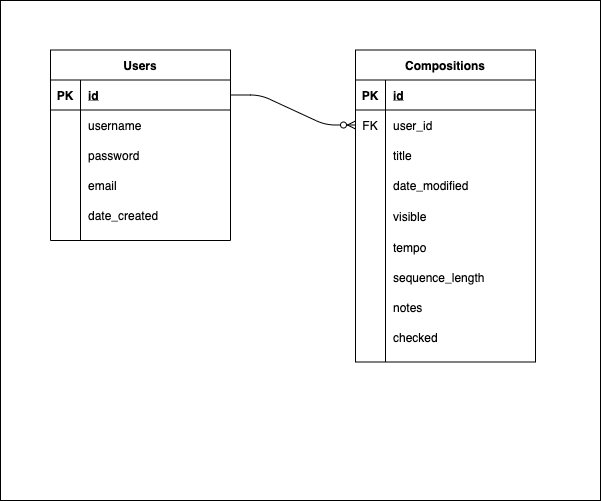

The diagram above was exported from draw.io. Its source (the exported page's mxGraphModel, read from the mxfile embedded in the PNG):
<mxGraphModel dx="1338" dy="891" grid="1" gridSize="10" guides="1" tooltips="1" connect="1" arrows="1" fold="1" page="1" pageScale="1" pageWidth="850" pageHeight="1100" math="0" shadow="0">
  <root>
    <mxCell id="0" />
    <mxCell id="1" parent="0" />
    <mxCell id="5tL7KuB5seU2RRNqNAwv-24" value="" style="rounded=0;whiteSpace=wrap;html=1;fontColor=#FF0000;" parent="1" vertex="1">
      <mxGeometry width="600" height="500" as="geometry" />
    </mxCell>
    <mxCell id="nM2juykI7kisNXRoxXYy-1" value="Compositions" style="shape=table;startSize=30;container=1;collapsible=1;childLayout=tableLayout;fixedRows=1;rowLines=0;fontStyle=1;align=center;resizeLast=1;" parent="1" vertex="1">
      <mxGeometry x="355" y="49.5" width="180" height="312" as="geometry" />
    </mxCell>
    <mxCell id="nM2juykI7kisNXRoxXYy-2" value="" style="shape=partialRectangle;collapsible=0;dropTarget=0;pointerEvents=0;fillColor=none;top=0;left=0;bottom=1;right=0;points=[[0,0.5],[1,0.5]];portConstraint=eastwest;" parent="nM2juykI7kisNXRoxXYy-1" vertex="1">
      <mxGeometry y="30" width="180" height="30" as="geometry" />
    </mxCell>
    <mxCell id="nM2juykI7kisNXRoxXYy-3" value="PK" style="shape=partialRectangle;connectable=0;fillColor=none;top=0;left=0;bottom=0;right=0;fontStyle=1;overflow=hidden;" parent="nM2juykI7kisNXRoxXYy-2" vertex="1">
      <mxGeometry width="30" height="30" as="geometry" />
    </mxCell>
    <mxCell id="nM2juykI7kisNXRoxXYy-4" value="id" style="shape=partialRectangle;connectable=0;fillColor=none;top=0;left=0;bottom=0;right=0;align=left;spacingLeft=6;fontStyle=5;overflow=hidden;" parent="nM2juykI7kisNXRoxXYy-2" vertex="1">
      <mxGeometry x="30" width="150" height="30" as="geometry" />
    </mxCell>
    <mxCell id="v-iq41YLQLFVdqGY4t3B-18" style="shape=partialRectangle;collapsible=0;dropTarget=0;pointerEvents=0;fillColor=none;top=0;left=0;bottom=0;right=0;points=[[0,0.5],[1,0.5]];portConstraint=eastwest;" parent="nM2juykI7kisNXRoxXYy-1" vertex="1">
      <mxGeometry y="60" width="180" height="30" as="geometry" />
    </mxCell>
    <mxCell id="v-iq41YLQLFVdqGY4t3B-19" value="FK" style="shape=partialRectangle;connectable=0;fillColor=none;top=0;left=0;bottom=0;right=0;editable=1;overflow=hidden;" parent="v-iq41YLQLFVdqGY4t3B-18" vertex="1">
      <mxGeometry width="30" height="30" as="geometry" />
    </mxCell>
    <mxCell id="v-iq41YLQLFVdqGY4t3B-20" value="user_id" style="shape=partialRectangle;connectable=0;fillColor=none;top=0;left=0;bottom=0;right=0;align=left;spacingLeft=6;overflow=hidden;" parent="v-iq41YLQLFVdqGY4t3B-18" vertex="1">
      <mxGeometry x="30" width="150" height="30" as="geometry" />
    </mxCell>
    <mxCell id="nM2juykI7kisNXRoxXYy-5" value="" style="shape=partialRectangle;collapsible=0;dropTarget=0;pointerEvents=0;fillColor=none;top=0;left=0;bottom=0;right=0;points=[[0,0.5],[1,0.5]];portConstraint=eastwest;" parent="nM2juykI7kisNXRoxXYy-1" vertex="1">
      <mxGeometry y="90" width="180" height="30" as="geometry" />
    </mxCell>
    <mxCell id="nM2juykI7kisNXRoxXYy-6" value="" style="shape=partialRectangle;connectable=0;fillColor=none;top=0;left=0;bottom=0;right=0;editable=1;overflow=hidden;" parent="nM2juykI7kisNXRoxXYy-5" vertex="1">
      <mxGeometry width="30" height="30" as="geometry" />
    </mxCell>
    <mxCell id="nM2juykI7kisNXRoxXYy-7" value="title" style="shape=partialRectangle;connectable=0;fillColor=none;top=0;left=0;bottom=0;right=0;align=left;spacingLeft=6;overflow=hidden;" parent="nM2juykI7kisNXRoxXYy-5" vertex="1">
      <mxGeometry x="30" width="150" height="30" as="geometry" />
    </mxCell>
    <mxCell id="5tL7KuB5seU2RRNqNAwv-20" style="shape=partialRectangle;collapsible=0;dropTarget=0;pointerEvents=0;fillColor=none;top=0;left=0;bottom=0;right=0;points=[[0,0.5],[1,0.5]];portConstraint=eastwest;" parent="nM2juykI7kisNXRoxXYy-1" vertex="1">
      <mxGeometry y="120" width="180" height="31" as="geometry" />
    </mxCell>
    <mxCell id="5tL7KuB5seU2RRNqNAwv-21" style="shape=partialRectangle;connectable=0;fillColor=none;top=0;left=0;bottom=0;right=0;editable=1;overflow=hidden;" parent="5tL7KuB5seU2RRNqNAwv-20" vertex="1">
      <mxGeometry width="30" height="31" as="geometry" />
    </mxCell>
    <mxCell id="5tL7KuB5seU2RRNqNAwv-22" value="date_modified" style="shape=partialRectangle;connectable=0;fillColor=none;top=0;left=0;bottom=0;right=0;align=left;spacingLeft=6;overflow=hidden;" parent="5tL7KuB5seU2RRNqNAwv-20" vertex="1">
      <mxGeometry x="30" width="150" height="31" as="geometry" />
    </mxCell>
    <mxCell id="KYuxnG6xmoCHHrqfDUXL-1" style="shape=partialRectangle;collapsible=0;dropTarget=0;pointerEvents=0;fillColor=none;top=0;left=0;bottom=0;right=0;points=[[0,0.5],[1,0.5]];portConstraint=eastwest;" parent="nM2juykI7kisNXRoxXYy-1" vertex="1">
      <mxGeometry y="151" width="180" height="31" as="geometry" />
    </mxCell>
    <mxCell id="KYuxnG6xmoCHHrqfDUXL-2" style="shape=partialRectangle;connectable=0;fillColor=none;top=0;left=0;bottom=0;right=0;editable=1;overflow=hidden;" parent="KYuxnG6xmoCHHrqfDUXL-1" vertex="1">
      <mxGeometry width="30" height="31" as="geometry" />
    </mxCell>
    <mxCell id="KYuxnG6xmoCHHrqfDUXL-3" value="visible" style="shape=partialRectangle;connectable=0;fillColor=none;top=0;left=0;bottom=0;right=0;align=left;spacingLeft=6;overflow=hidden;" parent="KYuxnG6xmoCHHrqfDUXL-1" vertex="1">
      <mxGeometry x="30" width="150" height="31" as="geometry" />
    </mxCell>
    <mxCell id="nM2juykI7kisNXRoxXYy-35" style="shape=partialRectangle;collapsible=0;dropTarget=0;pointerEvents=0;fillColor=none;top=0;left=0;bottom=0;right=0;points=[[0,0.5],[1,0.5]];portConstraint=eastwest;" parent="nM2juykI7kisNXRoxXYy-1" vertex="1">
      <mxGeometry y="182" width="180" height="30" as="geometry" />
    </mxCell>
    <mxCell id="nM2juykI7kisNXRoxXYy-36" style="shape=partialRectangle;connectable=0;fillColor=none;top=0;left=0;bottom=0;right=0;editable=1;overflow=hidden;" parent="nM2juykI7kisNXRoxXYy-35" vertex="1">
      <mxGeometry width="30" height="30" as="geometry" />
    </mxCell>
    <mxCell id="nM2juykI7kisNXRoxXYy-37" value="tempo" style="shape=partialRectangle;connectable=0;fillColor=none;top=0;left=0;bottom=0;right=0;align=left;spacingLeft=6;overflow=hidden;" parent="nM2juykI7kisNXRoxXYy-35" vertex="1">
      <mxGeometry x="30" width="150" height="30" as="geometry" />
    </mxCell>
    <mxCell id="nM2juykI7kisNXRoxXYy-32" style="shape=partialRectangle;collapsible=0;dropTarget=0;pointerEvents=0;fillColor=none;top=0;left=0;bottom=0;right=0;points=[[0,0.5],[1,0.5]];portConstraint=eastwest;" parent="nM2juykI7kisNXRoxXYy-1" vertex="1">
      <mxGeometry y="212" width="180" height="30" as="geometry" />
    </mxCell>
    <mxCell id="nM2juykI7kisNXRoxXYy-33" style="shape=partialRectangle;connectable=0;fillColor=none;top=0;left=0;bottom=0;right=0;editable=1;overflow=hidden;" parent="nM2juykI7kisNXRoxXYy-32" vertex="1">
      <mxGeometry width="30" height="30" as="geometry" />
    </mxCell>
    <mxCell id="nM2juykI7kisNXRoxXYy-34" value="sequence_length" style="shape=partialRectangle;connectable=0;fillColor=none;top=0;left=0;bottom=0;right=0;align=left;spacingLeft=6;overflow=hidden;" parent="nM2juykI7kisNXRoxXYy-32" vertex="1">
      <mxGeometry x="30" width="150" height="30" as="geometry" />
    </mxCell>
    <mxCell id="nM2juykI7kisNXRoxXYy-11" value="" style="shape=partialRectangle;collapsible=0;dropTarget=0;pointerEvents=0;fillColor=none;top=0;left=0;bottom=0;right=0;points=[[0,0.5],[1,0.5]];portConstraint=eastwest;" parent="nM2juykI7kisNXRoxXYy-1" vertex="1">
      <mxGeometry y="242" width="180" height="30" as="geometry" />
    </mxCell>
    <mxCell id="nM2juykI7kisNXRoxXYy-12" value="" style="shape=partialRectangle;connectable=0;fillColor=none;top=0;left=0;bottom=0;right=0;editable=1;overflow=hidden;" parent="nM2juykI7kisNXRoxXYy-11" vertex="1">
      <mxGeometry width="30" height="30" as="geometry" />
    </mxCell>
    <mxCell id="nM2juykI7kisNXRoxXYy-13" value="notes" style="shape=partialRectangle;connectable=0;fillColor=none;top=0;left=0;bottom=0;right=0;align=left;spacingLeft=6;overflow=hidden;" parent="nM2juykI7kisNXRoxXYy-11" vertex="1">
      <mxGeometry x="30" width="150" height="30" as="geometry" />
    </mxCell>
    <mxCell id="nM2juykI7kisNXRoxXYy-29" style="shape=partialRectangle;collapsible=0;dropTarget=0;pointerEvents=0;fillColor=none;top=0;left=0;bottom=0;right=0;points=[[0,0.5],[1,0.5]];portConstraint=eastwest;" parent="nM2juykI7kisNXRoxXYy-1" vertex="1">
      <mxGeometry y="272" width="180" height="30" as="geometry" />
    </mxCell>
    <mxCell id="nM2juykI7kisNXRoxXYy-30" style="shape=partialRectangle;connectable=0;fillColor=none;top=0;left=0;bottom=0;right=0;editable=1;overflow=hidden;" parent="nM2juykI7kisNXRoxXYy-29" vertex="1">
      <mxGeometry width="30" height="30" as="geometry" />
    </mxCell>
    <mxCell id="nM2juykI7kisNXRoxXYy-31" value="checked" style="shape=partialRectangle;connectable=0;fillColor=none;top=0;left=0;bottom=0;right=0;align=left;spacingLeft=6;overflow=hidden;" parent="nM2juykI7kisNXRoxXYy-29" vertex="1">
      <mxGeometry x="30" width="150" height="30" as="geometry" />
    </mxCell>
    <mxCell id="v-iq41YLQLFVdqGY4t3B-1" value="" style="edgeStyle=entityRelationEdgeStyle;fontSize=12;html=1;endArrow=ERzeroToMany;endFill=1;exitX=1;exitY=0.5;exitDx=0;exitDy=0;entryX=0;entryY=0.5;entryDx=0;entryDy=0;" parent="1" source="v-iq41YLQLFVdqGY4t3B-3" target="v-iq41YLQLFVdqGY4t3B-18" edge="1">
      <mxGeometry width="100" height="100" relative="1" as="geometry">
        <mxPoint x="300" y="340" as="sourcePoint" />
        <mxPoint x="355" y="124.5" as="targetPoint" />
      </mxGeometry>
    </mxCell>
    <mxCell id="v-iq41YLQLFVdqGY4t3B-2" value="Users" style="shape=table;startSize=30;container=1;collapsible=1;childLayout=tableLayout;fixedRows=1;rowLines=0;fontStyle=1;align=center;resizeLast=1;" parent="1" vertex="1">
      <mxGeometry x="50" y="49.5" width="180" height="190.5" as="geometry" />
    </mxCell>
    <mxCell id="v-iq41YLQLFVdqGY4t3B-3" value="" style="shape=partialRectangle;collapsible=0;dropTarget=0;pointerEvents=0;fillColor=none;top=0;left=0;bottom=1;right=0;points=[[0,0.5],[1,0.5]];portConstraint=eastwest;" parent="v-iq41YLQLFVdqGY4t3B-2" vertex="1">
      <mxGeometry y="30" width="180" height="30" as="geometry" />
    </mxCell>
    <mxCell id="v-iq41YLQLFVdqGY4t3B-4" value="PK" style="shape=partialRectangle;connectable=0;fillColor=none;top=0;left=0;bottom=0;right=0;fontStyle=1;overflow=hidden;" parent="v-iq41YLQLFVdqGY4t3B-3" vertex="1">
      <mxGeometry width="30" height="30" as="geometry" />
    </mxCell>
    <mxCell id="v-iq41YLQLFVdqGY4t3B-5" value="id" style="shape=partialRectangle;connectable=0;fillColor=none;top=0;left=0;bottom=0;right=0;align=left;spacingLeft=6;fontStyle=5;overflow=hidden;" parent="v-iq41YLQLFVdqGY4t3B-3" vertex="1">
      <mxGeometry x="30" width="150" height="30" as="geometry" />
    </mxCell>
    <mxCell id="v-iq41YLQLFVdqGY4t3B-6" value="" style="shape=partialRectangle;collapsible=0;dropTarget=0;pointerEvents=0;fillColor=none;top=0;left=0;bottom=0;right=0;points=[[0,0.5],[1,0.5]];portConstraint=eastwest;" parent="v-iq41YLQLFVdqGY4t3B-2" vertex="1">
      <mxGeometry y="60" width="180" height="30" as="geometry" />
    </mxCell>
    <mxCell id="v-iq41YLQLFVdqGY4t3B-7" value="" style="shape=partialRectangle;connectable=0;fillColor=none;top=0;left=0;bottom=0;right=0;editable=1;overflow=hidden;" parent="v-iq41YLQLFVdqGY4t3B-6" vertex="1">
      <mxGeometry width="30" height="30" as="geometry" />
    </mxCell>
    <mxCell id="v-iq41YLQLFVdqGY4t3B-8" value="username" style="shape=partialRectangle;connectable=0;fillColor=none;top=0;left=0;bottom=0;right=0;align=left;spacingLeft=6;overflow=hidden;" parent="v-iq41YLQLFVdqGY4t3B-6" vertex="1">
      <mxGeometry x="30" width="150" height="30" as="geometry" />
    </mxCell>
    <mxCell id="v-iq41YLQLFVdqGY4t3B-9" value="" style="shape=partialRectangle;collapsible=0;dropTarget=0;pointerEvents=0;fillColor=none;top=0;left=0;bottom=0;right=0;points=[[0,0.5],[1,0.5]];portConstraint=eastwest;" parent="v-iq41YLQLFVdqGY4t3B-2" vertex="1">
      <mxGeometry y="90" width="180" height="30" as="geometry" />
    </mxCell>
    <mxCell id="v-iq41YLQLFVdqGY4t3B-10" value="" style="shape=partialRectangle;connectable=0;fillColor=none;top=0;left=0;bottom=0;right=0;editable=1;overflow=hidden;" parent="v-iq41YLQLFVdqGY4t3B-9" vertex="1">
      <mxGeometry width="30" height="30" as="geometry" />
    </mxCell>
    <mxCell id="v-iq41YLQLFVdqGY4t3B-11" value="password" style="shape=partialRectangle;connectable=0;fillColor=none;top=0;left=0;bottom=0;right=0;align=left;spacingLeft=6;overflow=hidden;" parent="v-iq41YLQLFVdqGY4t3B-9" vertex="1">
      <mxGeometry x="30" width="150" height="30" as="geometry" />
    </mxCell>
    <mxCell id="v-iq41YLQLFVdqGY4t3B-12" style="shape=partialRectangle;collapsible=0;dropTarget=0;pointerEvents=0;fillColor=none;top=0;left=0;bottom=0;right=0;points=[[0,0.5],[1,0.5]];portConstraint=eastwest;" parent="v-iq41YLQLFVdqGY4t3B-2" vertex="1">
      <mxGeometry y="120" width="180" height="30" as="geometry" />
    </mxCell>
    <mxCell id="v-iq41YLQLFVdqGY4t3B-13" style="shape=partialRectangle;connectable=0;fillColor=none;top=0;left=0;bottom=0;right=0;editable=1;overflow=hidden;" parent="v-iq41YLQLFVdqGY4t3B-12" vertex="1">
      <mxGeometry width="30" height="30" as="geometry" />
    </mxCell>
    <mxCell id="v-iq41YLQLFVdqGY4t3B-14" value="email" style="shape=partialRectangle;connectable=0;fillColor=none;top=0;left=0;bottom=0;right=0;align=left;spacingLeft=6;overflow=hidden;" parent="v-iq41YLQLFVdqGY4t3B-12" vertex="1">
      <mxGeometry x="30" width="150" height="30" as="geometry" />
    </mxCell>
    <mxCell id="v-iq41YLQLFVdqGY4t3B-15" style="shape=partialRectangle;collapsible=0;dropTarget=0;pointerEvents=0;fillColor=none;top=0;left=0;bottom=0;right=0;points=[[0,0.5],[1,0.5]];portConstraint=eastwest;" parent="v-iq41YLQLFVdqGY4t3B-2" vertex="1">
      <mxGeometry y="150" width="180" height="31" as="geometry" />
    </mxCell>
    <mxCell id="v-iq41YLQLFVdqGY4t3B-16" style="shape=partialRectangle;connectable=0;fillColor=none;top=0;left=0;bottom=0;right=0;editable=1;overflow=hidden;" parent="v-iq41YLQLFVdqGY4t3B-15" vertex="1">
      <mxGeometry width="30" height="31" as="geometry" />
    </mxCell>
    <mxCell id="v-iq41YLQLFVdqGY4t3B-17" value="date_created" style="shape=partialRectangle;connectable=0;fillColor=none;top=0;left=0;bottom=0;right=0;align=left;spacingLeft=6;overflow=hidden;" parent="v-iq41YLQLFVdqGY4t3B-15" vertex="1">
      <mxGeometry x="30" width="150" height="31" as="geometry" />
    </mxCell>
  </root>
</mxGraphModel>